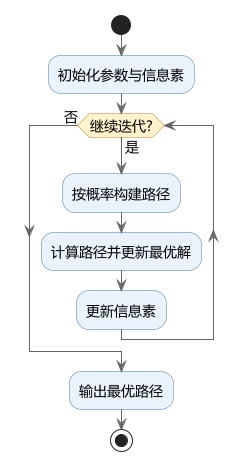

The diagram above was rendered by PlantUML. Its source (embedded in the PNG):
@startuml

skinparam backgroundColor white
skinparam defaultFontName Microsoft YaHei
skinparam defaultFontSize 14
skinparam shadowing false
skinparam ArrowColor #666666
skinparam activity {
  BackgroundColor #EAF2FB
  BorderColor #4C78A8
  DiamondBackgroundColor #FFF2CC
  DiamondBorderColor #C27D38
  RoundCorner 18
}

start

:初始化参数与信息素;

while (继续迭代?) is (是)
  :按概率构建路径;
  :计算路径并更新最优解;
  :更新信息素;
endwhile (否)

:输出最优路径;
stop

@enduml